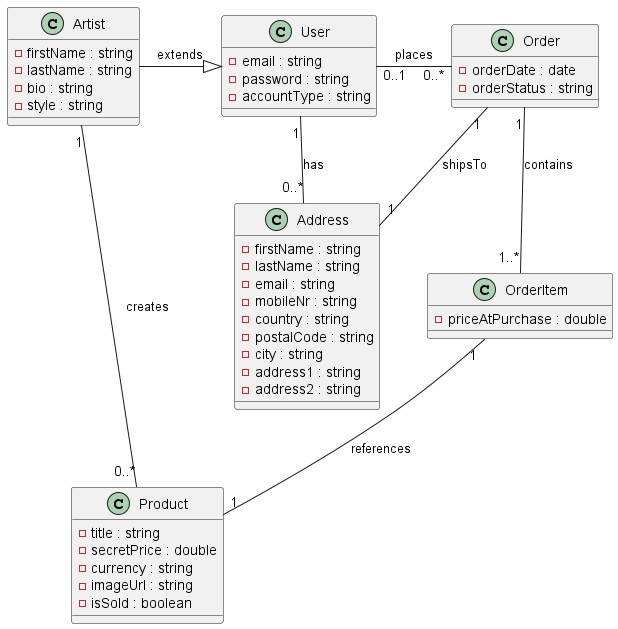

The diagram above was rendered by PlantUML. Its source (embedded in the PNG):
@startuml domain_model
skinparam ranksep 3.5

' -------------------
' DOMAIN MODEL
' -------------------

class User {
    - email : string
    - password : string
    - accountType : string
}

class Artist {
    - firstName : string
    - lastName : string
    - bio : string
    - style : string
}

class Product {
    - title : string
    - secretPrice : double
    - currency : string
    - imageUrl : string
    - isSold : boolean
}

class Address {
    - firstName : string
    - lastName : string
    - email : string
    - mobileNr : string
    - country : string
    - postalCode : string
    - city : string
    - address1 : string
    - address2 : string
}

class Order {
    - orderDate : date
    - orderStatus : string
}

class OrderItem {
    - priceAtPurchase : double
}

' -------------------
' RELATIONSHIPS
' -------------------
Artist -right-|> User : extends
User "0..1" -right- "0..*" Order : places
User "1" -- "0..*" Address : has
Artist "1" -- "0..*" Product : creates
Order "1" -- "1..*" OrderItem : contains
OrderItem "1" -- "1" Product : references
Order "1" -- "1" Address : shipsTo

@enduml